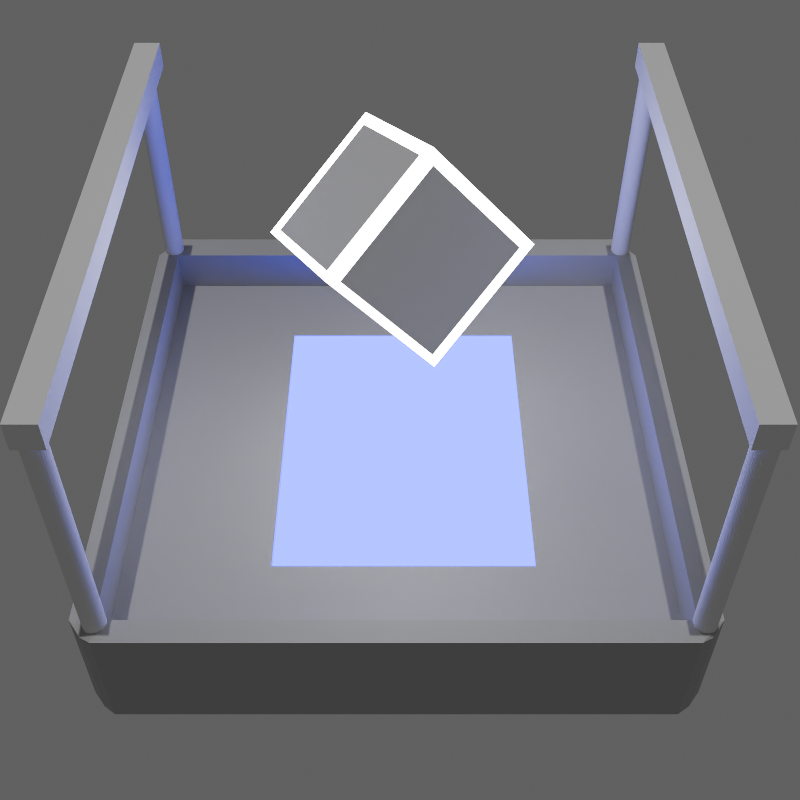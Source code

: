 # Source: templateconstructor.blend  (saved by Blender 4.0.36; exported with 4.5.12 LTS)
import bpy
from mathutils import Matrix  # noqa: F401  (used for matrix-valued properties, if any)

bpy.ops.wm.read_factory_settings(use_empty=True)
scene = bpy.context.scene
scene.name = 'Scene'

# ---- collections
col_collection = bpy.data.collections.new('Collection'); scene.collection.children.link(col_collection)

# ---- materials (node trees are filled in below, after node groups)
mat_material_011 = bpy.data.materials.new('Material.011')
mat_material_014 = bpy.data.materials.new('Material.014')
mat_material_012 = bpy.data.materials.new('Material.012')
mat_material_013 = bpy.data.materials.new('Material.013')

# ---- material node trees
mat_material_011.use_nodes = True; mat_material_011.node_tree.nodes.clear()
_N = mat_material_011.node_tree.nodes; _L = mat_material_011.node_tree.links
n0 = _N.new('ShaderNodeBsdfPrincipled'); n0.name = 'Principled BSDF'; n0.location = (10, 300)
n0.inputs[0].default_value = (0.4225, 0.4225, 0.4225, 1.0)
n0.inputs[3].default_value = 1.45
n1 = _N.new('ShaderNodeOutputMaterial'); n1.name = 'Material Output'; n1.location = (300, 300)
_L.new(n0.outputs[0], n1.inputs[0])
n1.is_active_output = True
mat_material_014.use_nodes = True; mat_material_014.node_tree.nodes.clear()
_N = mat_material_014.node_tree.nodes; _L = mat_material_014.node_tree.links
n0 = _N.new('ShaderNodeOutputMaterial'); n0.name = 'Material Output'; n0.location = (300, 300)
n1 = _N.new('ShaderNodeEmission'); n1.name = 'Emission'; n1.location = (10, 300)
n1.inputs[0].default_value = (0.0, 0.001956, 1.0, 1.0)
n1.inputs[1].default_value = 10.7
_L.new(n1.outputs[0], n0.inputs[0])
n0.is_active_output = True
mat_material_012.use_nodes = True; mat_material_012.node_tree.nodes.clear()
_N = mat_material_012.node_tree.nodes; _L = mat_material_012.node_tree.links
n0 = _N.new('ShaderNodeBsdfPrincipled'); n0.name = 'Principled BSDF'; n0.location = (10, 300)
n0.inputs[3].default_value = 1.45
n1 = _N.new('ShaderNodeOutputMaterial'); n1.name = 'Material Output'; n1.location = (300, 300)
_L.new(n0.outputs[0], n1.inputs[0])
n1.is_active_output = True
mat_material_013.use_nodes = True; mat_material_013.node_tree.nodes.clear()
_N = mat_material_013.node_tree.nodes; _L = mat_material_013.node_tree.links
n0 = _N.new('ShaderNodeOutputMaterial'); n0.name = 'Material Output'; n0.location = (300, 300)
n1 = _N.new('ShaderNodeEmission'); n1.name = 'Emission'; n1.location = (10, 300)
n1.inputs[1].default_value = 18.2
_L.new(n1.outputs[0], n0.inputs[0])
n0.is_active_output = True

# ---- world
world_world = bpy.data.worlds.new('World'); scene.world = world_world
world_world.use_nodes = True; world_world.node_tree.nodes.clear()
_N = world_world.node_tree.nodes; _L = world_world.node_tree.links
n0 = _N.new('ShaderNodeOutputWorld'); n0.name = 'World Output'; n0.location = (300, 300)
n1 = _N.new('ShaderNodeBackground'); n1.name = 'Background'; n1.location = (10, 300)
n1.inputs[0].default_value = (0.05088, 0.05088, 0.05088, 1.0)
n1.inputs[1].default_value = 2.4
_L.new(n1.outputs[0], n0.inputs[0])
n0.is_active_output = True
world_world.color = (0.05088, 0.05088, 0.05088)
world_world.use_sun_shadow = False
world_world.sun_shadow_jitter_overblur = 0.0

# ---- cameras
cam_camera = bpy.data.cameras.new('Camera')
cam_camera.clip_end = 100.0
cam_camera.ortho_scale = 7.314

# ---- lights
light_sun = bpy.data.lights.new('Sun', 'SUN')
light_sun.transmission_factor = 0.0
light_sun.energy = 1.0

# ---- meshes
me_cube = bpy.data.meshes.new('Cube')
me_cube.from_pydata([(-0.957, -0.9757, -0.957), (-0.957, -0.9757, 0.957), (-0.9539, 0.969, -0.9539), (-0.9539, 0.969, 0.9539), (0.957, -0.9757, -0.957), (0.957, -0.9757, 0.957), (0.9539, 0.969, -0.9539), (0.9539, 0.969, 0.9539), (-0.9204, 1.0, -1.0), (-0.9204, 1.0, 1.0), (-0.9204, -1.0, -1.0), (-0.9204, -1.0, 1.0), (0.9181, 1.0, 1.0), (0.9181, -1.0, -1.0), (0.9181, 1.0, -1.0), (0.9181, -1.0, 1.0), (-1.0, -0.9188, -1.0), (-1.0, -0.9188, 1.0), (1.0, -0.9188, -1.0), (1.0, -0.9188, 1.0), (-0.9204, -0.9188, 1.0), (-0.9204, -0.9188, -1.0), (0.9181, -0.9188, 1.0), (0.9181, -0.9188, -1.0), (-1.0, 0.8889, 1.0), (1.0, 0.8889, -1.0), (-1.0, 0.8889, -1.0), (1.0, 0.8889, 1.0), (-0.9204, 0.8889, 1.0), (-0.9204, 0.8889, -1.0), (0.9181, 0.8889, 1.0), (0.9181, 0.8889, -1.0), (-0.9204, 0.8889, 0.2163), (-0.9204, -0.9188, 0.2163), (0.9181, 0.8889, 0.2163), (0.9181, -0.9188, 0.2163), (-0.4218, 1.0, -1.0), (-0.4218, -1.0, 1.0), (-0.4218, 1.0, 1.0), (-0.4218, -1.0, -1.0), (-0.4218, -0.9188, -1.0), (-0.4218, -0.9188, 1.0), (-0.4218, 0.8889, 1.0), (-0.4218, 0.8889, -1.0), (-0.4218, -0.9188, 0.2163), (-0.4218, 0.8889, 0.2163), (0.4668, 1.0, 1.0), (0.4668, -1.0, -1.0), (0.4668, -0.9188, 1.0), (0.4668, 0.8889, 1.0), (0.4668, -0.9188, 0.2163), (0.4668, 0.8889, 0.2163), (0.4668, 1.0, -1.0), (0.4668, -1.0, 1.0), (0.4668, -0.9188, -1.0), (0.4668, 0.8889, -1.0), (-1.0, 0.5675, -1.0), (1.0, 0.5675, 1.0), (-0.9204, 0.5675, 1.0), (-0.9204, 0.5675, -1.0), (0.9181, 0.5675, 1.0), (0.9181, 0.5675, -1.0), (-1.0, 0.5675, 1.0), (1.0, 0.5675, -1.0), (-0.9204, 0.5675, 0.2163), (0.9181, 0.5675, 0.2163), (-0.4218, 0.5675, 0.2163), (-0.4218, 0.5675, -1.0), (0.4668, 0.5675, 0.2163), (0.4668, 0.5675, -1.0), (-1.0, -0.5944, -1.0), (1.0, -0.5944, 1.0), (-0.9204, -0.5944, 1.0), (-0.9204, -0.5944, -1.0), (0.9181, -0.5944, 1.0), (0.9181, -0.5944, -1.0), (-0.9204, -0.5944, 0.2163), (0.9181, -0.5944, 0.2163), (-0.4218, -0.5944, 0.2163), (-0.4218, -0.5944, -1.0), (0.4668, -0.5944, 0.2163), (0.4668, -0.5944, -1.0), (-1.0, -0.5944, 1.0), (1.0, -0.5944, -1.0)], [], [(26, 24, 3, 2), (14, 12, 7, 6), (18, 19, 5, 4), (10, 11, 1, 0), (23, 18, 4, 13), (20, 17, 1, 11), (41, 20, 11, 37), (16, 21, 10, 0), (39, 37, 11, 10), (2, 3, 9, 8), (4, 5, 15, 13), (19, 22, 15, 5), (54, 23, 13, 47), (52, 46, 12, 14), (81, 75, 23, 54), (71, 74, 22, 19), (70, 73, 21, 16), (60, 30, 34, 65), (72, 82, 17, 20), (75, 83, 18, 23), (83, 71, 19, 18), (0, 1, 17, 16), (6, 7, 27, 25), (14, 6, 25, 31), (9, 3, 24, 28), (38, 9, 28, 42), (2, 8, 29, 26), (7, 12, 30, 27), (52, 14, 31, 55), (56, 62, 24, 26), (78, 76, 33, 44), (72, 20, 33, 76), (48, 22, 35, 50), (42, 28, 32, 45), (49, 42, 45, 51), (20, 41, 44, 33), (80, 78, 44, 50), (8, 36, 43, 29), (46, 38, 42, 49), (73, 79, 40, 21), (8, 9, 38, 36), (21, 40, 39, 10), (47, 53, 37, 39), (48, 41, 37, 53), (22, 48, 53, 15), (13, 15, 53, 47), (12, 46, 49, 30), (77, 80, 50, 35), (30, 49, 51, 34), (41, 48, 50, 44), (36, 52, 55, 43), (79, 81, 54, 40), (36, 38, 46, 52), (40, 54, 47, 39), (43, 55, 69, 67), (34, 51, 68, 65), (29, 43, 67, 59), (51, 45, 66, 68), (28, 58, 64, 32), (45, 32, 64, 66), (70, 82, 62, 56), (25, 27, 57, 63), (31, 25, 63, 61), (28, 24, 62, 58), (74, 60, 65, 77), (26, 29, 59, 56), (27, 30, 60, 57), (55, 31, 61, 69), (22, 74, 77, 35), (16, 17, 82, 70), (67, 69, 81, 79), (65, 68, 80, 77), (59, 67, 79, 73), (68, 66, 78, 80), (58, 72, 76, 64), (66, 64, 76, 78), (63, 57, 71, 83), (61, 63, 83, 75), (58, 62, 82, 72), (56, 59, 73, 70), (57, 60, 74, 71), (69, 61, 75, 81)])
me_cube.polygons.foreach_set('material_index', [0, 0, 0, 0, 0, 0, 0, 0, 0, 0, 0, 0, 0, 0, 0, 0, 0, 0, 0, 0, 0, 0, 0, 0, 0, 0, 0, 0, 0, 0, 0, 0, 0, 0, 0, 0, 0, 0, 0, 0, 0, 0, 0, 0, 0, 0, 0, 0, 0, 0, 0, 0, 0, 0, 0, 0, 0, 0, 0, 0, 0, 0, 0, 0, 0, 0, 0, 0, 0, 0, 0, 0, 0, 1, 0, 0, 0, 0, 0, 0, 0, 0])
_uv = me_cube.uv_layers.new(name='UVMap')
_uv.uv.foreach_set('vector', [0.375, 0.2361, 0.625, 0.2361, 0.625, 0.25, 0.375, 0.25, 0.375, 0.4898, 0.625, 0.4898, 0.625, 0.5, 0.375, 0.5, 0.375, 0.7399, 0.625, 0.7399, 0.625, 0.75, 0.375, 0.75, 0.375, 0.99, 0.625, 0.99, 0.625, 1.0, 0.375, 1.0, 0.3648, 0.7399, 0.375, 0.7399, 0.375, 0.75, 0.3648, 0.75, 0.865, 0.7399, 0.875, 0.7399, 0.875, 0.75, 0.865, 0.75, 0.8027, 0.7399, 0.865, 0.7399, 0.865, 0.75, 0.8027, 0.75, 0.125, 0.7399, 0.135, 0.7399, 0.135, 0.75, 0.125, 0.75, 0.375, 0.9277, 0.625, 0.9277, 0.625, 0.99, 0.375, 0.99, 0.375, 0.25, 0.625, 0.25, 0.625, 0.26, 0.375, 0.26, 0.375, 0.75, 0.625, 0.75, 0.625, 0.7602, 0.375, 0.7602, 0.625, 0.7399, 0.6352, 0.7399, 0.6352, 0.75, 0.625, 0.75, 0.3083, 0.7399, 0.3648, 0.7399, 0.3648, 0.75, 0.3083, 0.75, 0.375, 0.4333, 0.625, 0.4333, 0.625, 0.4898, 0.375, 0.4898, 0.3083, 0.6993, 0.3648, 0.6993, 0.3648, 0.7399, 0.3083, 0.7399, 0.625, 0.6993, 0.6352, 0.6993, 0.6352, 0.7399, 0.625, 0.7399, 0.125, 0.6993, 0.135, 0.6993, 0.135, 0.7399, 0.125, 0.7399, 0.6352, 0.5541, 0.6352, 0.5139, 0.6352, 0.5139, 0.6352, 0.5541, 0.865, 0.6993, 0.875, 0.6993, 0.875, 0.7399, 0.865, 0.7399, 0.3648, 0.6993, 0.375, 0.6993, 0.375, 0.7399, 0.3648, 0.7399, 0.375, 0.6993, 0.625, 0.6993, 0.625, 0.7399, 0.375, 0.7399, 0.375, 0.0, 0.625, 0.0, 0.625, 0.01015, 0.375, 0.01015, 0.375, 0.5, 0.625, 0.5, 0.625, 0.5139, 0.375, 0.5139, 0.3648, 0.5, 0.375, 0.5, 0.375, 0.5139, 0.3648, 0.5139, 0.865, 0.5, 0.875, 0.5, 0.875, 0.5139, 0.865, 0.5139, 0.8027, 0.5, 0.865, 0.5, 0.865, 0.5139, 0.8027, 0.5139, 0.125, 0.5, 0.135, 0.5, 0.135, 0.5139, 0.125, 0.5139, 0.625, 0.5, 0.6352, 0.5, 0.6352, 0.5139, 0.625, 0.5139, 0.3083, 0.5, 0.3648, 0.5, 0.3648, 0.5139, 0.3083, 0.5139, 0.375, 0.1959, 0.625, 0.1959, 0.625, 0.2361, 0.375, 0.2361, 0.8027, 0.6993, 0.865, 0.6993, 0.865, 0.7399, 0.8027, 0.7399, 0.865, 0.6993, 0.865, 0.7399, 0.865, 0.7399, 0.865, 0.6993, 0.6917, 0.7399, 0.6352, 0.7399, 0.6352, 0.7399, 0.6917, 0.7399, 0.8027, 0.5139, 0.865, 0.5139, 0.865, 0.5139, 0.8027, 0.5139, 0.6917, 0.5139, 0.8027, 0.5139, 0.8027, 0.5139, 0.6917, 0.5139, 0.865, 0.7399, 0.8027, 0.7399, 0.8027, 0.7399, 0.865, 0.7399, 0.6917, 0.6993, 0.8027, 0.6993, 0.8027, 0.7399, 0.6917, 0.7399, 0.135, 0.5, 0.1973, 0.5, 0.1973, 0.5139, 0.135, 0.5139, 0.6917, 0.5, 0.8027, 0.5, 0.8027, 0.5139, 0.6917, 0.5139, 0.135, 0.6993, 0.1973, 0.6993, 0.1973, 0.7399, 0.135, 0.7399, 0.375, 0.26, 0.625, 0.26, 0.625, 0.3223, 0.375, 0.3223, 0.135, 0.7399, 0.1973, 0.7399, 0.1973, 0.75, 0.135, 0.75, 0.375, 0.8167, 0.625, 0.8167, 0.625, 0.9277, 0.375, 0.9277, 0.6917, 0.7399, 0.8027, 0.7399, 0.8027, 0.75, 0.6917, 0.75, 0.6352, 0.7399, 0.6917, 0.7399, 0.6917, 0.75, 0.6352, 0.75, 0.375, 0.7602, 0.625, 0.7602, 0.625, 0.8167, 0.375, 0.8167, 0.6352, 0.5, 0.6917, 0.5, 0.6917, 0.5139, 0.6352, 0.5139, 0.6352, 0.6993, 0.6917, 0.6993, 0.6917, 0.7399, 0.6352, 0.7399, 0.6352, 0.5139, 0.6917, 0.5139, 0.6917, 0.5139, 0.6352, 0.5139, 0.8027, 0.7399, 0.6917, 0.7399, 0.6917, 0.7399, 0.8027, 0.7399, 0.1973, 0.5, 0.3083, 0.5, 0.3083, 0.5139, 0.1973, 0.5139, 0.1973, 0.6993, 0.3083, 0.6993, 0.3083, 0.7399, 0.1973, 0.7399, 0.375, 0.3223, 0.625, 0.3223, 0.625, 0.4333, 0.375, 0.4333, 0.1973, 0.7399, 0.3083, 0.7399, 0.3083, 0.75, 0.1973, 0.75, 0.1973, 0.5139, 0.3083, 0.5139, 0.3083, 0.5541, 0.1973, 0.5541, 0.6352, 0.5139, 0.6917, 0.5139, 0.6917, 0.5541, 0.6352, 0.5541, 0.135, 0.5139, 0.1973, 0.5139, 0.1973, 0.5541, 0.135, 0.5541, 0.6917, 0.5139, 0.8027, 0.5139, 0.8027, 0.5541, 0.6917, 0.5541, 0.865, 0.5139, 0.865, 0.5541, 0.865, 0.5541, 0.865, 0.5139, 0.8027, 0.5139, 0.865, 0.5139, 0.865, 0.5541, 0.8027, 0.5541, 0.375, 0.05069, 0.625, 0.05069, 0.625, 0.1959, 0.375, 0.1959, 0.375, 0.5139, 0.625, 0.5139, 0.625, 0.5541, 0.375, 0.5541, 0.3648, 0.5139, 0.375, 0.5139, 0.375, 0.5541, 0.3648, 0.5541, 0.865, 0.5139, 0.875, 0.5139, 0.875, 0.5541, 0.865, 0.5541, 0.6352, 0.6993, 0.6352, 0.5541, 0.6352, 0.5541, 0.6352, 0.6993, 0.125, 0.5139, 0.135, 0.5139, 0.135, 0.5541, 0.125, 0.5541, 0.625, 0.5139, 0.6352, 0.5139, 0.6352, 0.5541, 0.625, 0.5541, 0.3083, 0.5139, 0.3648, 0.5139, 0.3648, 0.5541, 0.3083, 0.5541, 0.6352, 0.7399, 0.6352, 0.6993, 0.6352, 0.6993, 0.6352, 0.7399, 0.375, 0.01015, 0.625, 0.01015, 0.625, 0.05069, 0.375, 0.05069, 0.1973, 0.5541, 0.3083, 0.5541, 0.3083, 0.6993, 0.1973, 0.6993, 0.6352, 0.5541, 0.6917, 0.5541, 0.6917, 0.6993, 0.6352, 0.6993, 0.135, 0.5541, 0.1973, 0.5541, 0.1973, 0.6993, 0.135, 0.6993, 0.6917, 0.5541, 0.8027, 0.5541, 0.8027, 0.6993, 0.6917, 0.6993, 0.865, 0.5541, 0.865, 0.6993, 0.865, 0.6993, 0.865, 0.5541, 0.8027, 0.5541, 0.865, 0.5541, 0.865, 0.6993, 0.8027, 0.6993, 0.375, 0.5541, 0.625, 0.5541, 0.625, 0.6993, 0.375, 0.6993, 0.3648, 0.5541, 0.375, 0.5541, 0.375, 0.6993, 0.3648, 0.6993, 0.865, 0.5541, 0.875, 0.5541, 0.875, 0.6993, 0.865, 0.6993, 0.125, 0.5541, 0.135, 0.5541, 0.135, 0.6993, 0.125, 0.6993, 0.625, 0.5541, 0.6352, 0.5541, 0.6352, 0.6993, 0.625, 0.6993, 0.3083, 0.5541, 0.3648, 0.5541, 0.3648, 0.6993, 0.3083, 0.6993])
me_cube.materials.append(mat_material_011)
me_cube.materials.append(mat_material_014)
me_cube.update()
me_cube_002 = bpy.data.meshes.new('Cube.002')
me_cube_002.from_pydata([(-1.0, -1.0, -1.0), (-1.0, -1.0, 1.0), (-1.0, 1.0, -1.0), (-1.0, 1.0, 1.0), (1.0, -1.0, -1.0), (1.0, -1.0, 1.0), (1.0, 1.0, -1.0), (1.0, 1.0, 1.0), (-0.8906, 1.0, -1.0), (-0.8906, 1.0, 1.0), (-0.8906, -1.0, -1.0), (-0.8906, -1.0, 1.0), (0.8438, 1.0, 1.0), (0.8438, -1.0, -1.0), (0.8438, 1.0, -1.0), (0.8438, -1.0, 1.0), (-1.0, -0.8561, -1.0), (-1.0, -0.8561, 1.0), (1.0, -0.8561, -1.0), (1.0, -0.8561, 1.0), (-0.8906, -0.8561, 1.0), (-0.8906, -0.8561, -1.0), (0.8438, -0.8561, 1.0), (0.8438, -0.8561, -1.0), (-1.0, 0.8489, 1.0), (1.0, 0.8489, -1.0), (-1.0, 0.8489, -1.0), (1.0, 0.8489, 1.0), (-0.8906, 0.8489, 1.0), (-0.8906, 0.8489, -1.0), (0.8438, 0.8489, 1.0), (0.8438, 0.8489, -1.0), (-1.0, -1.0, 0.8574), (-1.0, 1.0, 0.8574), (1.0, 1.0, 0.8574), (1.0, -1.0, 0.8574), (-0.8906, -1.0, 0.8574), (-0.8906, 1.0, 0.8574), (0.8438, -1.0, 0.8574), (0.8438, 1.0, 0.8574), (1.0, -0.8561, 0.8574), (-1.0, -0.8561, 0.8574), (1.0, 0.8489, 0.8574), (-1.0, 0.8489, 0.8574), (-1.0, 1.0, -0.8074), (1.0, 1.0, -0.8074), (1.0, -1.0, -0.8074), (-0.8906, -1.0, -0.8074), (-0.8906, 1.0, -0.8074), (0.8438, -1.0, -0.8074), (0.8438, 1.0, -0.8074), (1.0, -0.8561, -0.8074), (-1.0, -0.8561, -0.8074), (1.0, 0.8489, -0.8074), (-1.0, 0.8489, -0.8074), (-1.0, -1.0, -0.8074)], [], [(43, 24, 3, 33), (39, 12, 7, 34), (40, 19, 5, 35), (36, 11, 1, 32), (23, 18, 4, 13), (20, 17, 1, 11), (22, 20, 11, 15), (16, 21, 10, 0), (38, 15, 11, 36), (33, 3, 9, 37), (35, 5, 15, 38), (19, 22, 15, 5), (21, 23, 13, 10), (37, 9, 12, 39), (29, 31, 23, 21), (27, 30, 22, 19), (26, 29, 21, 16), (30, 28, 20, 22), (28, 24, 17, 20), (31, 25, 18, 23), (42, 27, 19, 40), (32, 1, 17, 41), (34, 7, 27, 42), (14, 6, 25, 31), (9, 3, 24, 28), (12, 9, 28, 30), (2, 8, 29, 26), (7, 12, 30, 27), (8, 14, 31, 29), (41, 17, 24, 43), (52, 41, 43, 54), (45, 34, 42, 53), (55, 32, 41, 52), (53, 42, 40, 51), (48, 37, 39, 50), (46, 35, 38, 49), (44, 33, 37, 48), (49, 38, 36, 47), (47, 36, 32, 55), (51, 40, 35, 46), (50, 39, 34, 45), (54, 43, 33, 44), (26, 54, 44, 2), (14, 50, 45, 6), (18, 51, 46, 4), (10, 47, 55, 0), (13, 49, 47, 10), (2, 44, 48, 8), (4, 46, 49, 13), (8, 48, 50, 14), (25, 53, 51, 18), (0, 55, 52, 16), (6, 45, 53, 25), (16, 52, 54, 26)])
me_cube_002.polygons.foreach_set('material_index', [1, 1, 1, 1, 0, 1, 1, 0, 1, 1, 1, 1, 0, 1, 0, 1, 0, 0, 1, 0, 1, 1, 1, 0, 1, 1, 0, 1, 0, 1, 0, 1, 1, 0, 0, 1, 1, 0, 1, 1, 1, 1, 1, 1, 1, 1, 1, 1, 1, 1, 1, 1, 1, 1])
_uv = me_cube_002.uv_layers.new(name='UVMap')
_uv.uv.foreach_set('vector', [0.6072, 0.2311, 0.625, 0.2311, 0.625, 0.25, 0.6072, 0.25, 0.6072, 0.4805, 0.625, 0.4805, 0.625, 0.5, 0.6072, 0.5, 0.6072, 0.732, 0.625, 0.732, 0.625, 0.75, 0.6072, 0.75, 0.6072, 0.9863, 0.625, 0.9863, 0.625, 1.0, 0.6072, 1.0, 0.3555, 0.732, 0.375, 0.732, 0.375, 0.75, 0.3555, 0.75, 0.8613, 0.732, 0.875, 0.732, 0.875, 0.75, 0.8613, 0.75, 0.6445, 0.732, 0.8613, 0.732, 0.8613, 0.75, 0.6445, 0.75, 0.125, 0.732, 0.1387, 0.732, 0.1387, 0.75, 0.125, 0.75, 0.6072, 0.7695, 0.625, 0.7695, 0.625, 0.9863, 0.6072, 0.9863, 0.6072, 0.25, 0.625, 0.25, 0.625, 0.2637, 0.6072, 0.2637, 0.6072, 0.75, 0.625, 0.75, 0.625, 0.7695, 0.6072, 0.7695, 0.625, 0.732, 0.6445, 0.732, 0.6445, 0.75, 0.625, 0.75, 0.1387, 0.732, 0.3555, 0.732, 0.3555, 0.75, 0.1387, 0.75, 0.6072, 0.2637, 0.625, 0.2637, 0.625, 0.4805, 0.6072, 0.4805, 0.1387, 0.5189, 0.3555, 0.5189, 0.3555, 0.732, 0.1387, 0.732, 0.625, 0.5189, 0.6445, 0.5189, 0.6445, 0.732, 0.625, 0.732, 0.125, 0.5189, 0.1387, 0.5189, 0.1387, 0.732, 0.125, 0.732, 0.6445, 0.5189, 0.8613, 0.5189, 0.8613, 0.732, 0.6445, 0.732, 0.8613, 0.5189, 0.875, 0.5189, 0.875, 0.732, 0.8613, 0.732, 0.3555, 0.5189, 0.375, 0.5189, 0.375, 0.732, 0.3555, 0.732, 0.6072, 0.5189, 0.625, 0.5189, 0.625, 0.732, 0.6072, 0.732, 0.6072, 0.0, 0.625, 0.0, 0.625, 0.01799, 0.6072, 0.01799, 0.6072, 0.5, 0.625, 0.5, 0.625, 0.5189, 0.6072, 0.5189, 0.3555, 0.5, 0.375, 0.5, 0.375, 0.5189, 0.3555, 0.5189, 0.8613, 0.5, 0.875, 0.5, 0.875, 0.5189, 0.8613, 0.5189, 0.6445, 0.5, 0.8613, 0.5, 0.8613, 0.5189, 0.6445, 0.5189, 0.125, 0.5, 0.1387, 0.5, 0.1387, 0.5189, 0.125, 0.5189, 0.625, 0.5, 0.6445, 0.5, 0.6445, 0.5189, 0.625, 0.5189, 0.1387, 0.5, 0.3555, 0.5, 0.3555, 0.5189, 0.1387, 0.5189, 0.6072, 0.01799, 0.625, 0.01799, 0.625, 0.2311, 0.6072, 0.2311, 0.3991, 0.01799, 0.6072, 0.01799, 0.6072, 0.2311, 0.3991, 0.2311, 0.3991, 0.5, 0.6072, 0.5, 0.6072, 0.5189, 0.3991, 0.5189, 0.3991, 0.0, 0.6072, 0.0, 0.6072, 0.01799, 0.3991, 0.01799, 0.3991, 0.5189, 0.6072, 0.5189, 0.6072, 0.732, 0.3991, 0.732, 0.3991, 0.2637, 0.6072, 0.2637, 0.6072, 0.4805, 0.3991, 0.4805, 0.3991, 0.75, 0.6072, 0.75, 0.6072, 0.7695, 0.3991, 0.7695, 0.3991, 0.25, 0.6072, 0.25, 0.6072, 0.2637, 0.3991, 0.2637, 0.3991, 0.7695, 0.6072, 0.7695, 0.6072, 0.9863, 0.3991, 0.9863, 0.3991, 0.9863, 0.6072, 0.9863, 0.6072, 1.0, 0.3991, 1.0, 0.3991, 0.732, 0.6072, 0.732, 0.6072, 0.75, 0.3991, 0.75, 0.3991, 0.4805, 0.6072, 0.4805, 0.6072, 0.5, 0.3991, 0.5, 0.3991, 0.2311, 0.6072, 0.2311, 0.6072, 0.25, 0.3991, 0.25, 0.375, 0.2311, 0.3991, 0.2311, 0.3991, 0.25, 0.375, 0.25, 0.375, 0.4805, 0.3991, 0.4805, 0.3991, 0.5, 0.375, 0.5, 0.375, 0.732, 0.3991, 0.732, 0.3991, 0.75, 0.375, 0.75, 0.375, 0.9863, 0.3991, 0.9863, 0.3991, 1.0, 0.375, 1.0, 0.375, 0.7695, 0.3991, 0.7695, 0.3991, 0.9863, 0.375, 0.9863, 0.375, 0.25, 0.3991, 0.25, 0.3991, 0.2637, 0.375, 0.2637, 0.375, 0.75, 0.3991, 0.75, 0.3991, 0.7695, 0.375, 0.7695, 0.375, 0.2637, 0.3991, 0.2637, 0.3991, 0.4805, 0.375, 0.4805, 0.375, 0.5189, 0.3991, 0.5189, 0.3991, 0.732, 0.375, 0.732, 0.375, 0.0, 0.3991, 0.0, 0.3991, 0.01799, 0.375, 0.01799, 0.375, 0.5, 0.3991, 0.5, 0.3991, 0.5189, 0.375, 0.5189, 0.375, 0.01799, 0.3991, 0.01799, 0.3991, 0.2311, 0.375, 0.2311])
me_cube_002.materials.append(mat_material_012)
me_cube_002.materials.append(mat_material_013)
me_cube_002.update()
me_cylinder_002 = bpy.data.meshes.new('Cylinder.002')
me_cylinder_002.from_pydata([(0.0, 1.0, -1.0), (0.0, 1.0, 21.76), (0.1951, 0.9808, -1.0), (0.1951, 0.9808, 21.76), (0.3827, 0.9239, -1.0), (0.3827, 0.9239, 21.76), (0.5556, 0.8315, -1.0), (0.5556, 0.8315, 21.76), (0.7071, 0.7071, -1.0), (0.7071, 0.7071, 21.76), (0.8315, 0.5556, -1.0), (0.8315, 0.5556, 21.76), (0.9239, 0.3827, -1.0), (0.9239, 0.3827, 21.76), (0.9808, 0.1951, -1.0), (0.9808, 0.1951, 21.76), (1.0, 0.0, -1.0), (1.0, 0.0, 21.76), (0.9808, -0.1951, -1.0), (0.9808, -0.1951, 21.76), (0.9239, -0.3827, -1.0), (0.9239, -0.3827, 21.76), (0.8315, -0.5556, -1.0), (0.8315, -0.5556, 21.76), (0.7071, -0.7071, -1.0), (0.7071, -0.7071, 21.76), (0.5556, -0.8315, -1.0), (0.5556, -0.8315, 21.76), (0.3827, -0.9239, -1.0), (0.3827, -0.9239, 21.76), (0.1951, -0.9808, -1.0), (0.1951, -0.9808, 21.76), (0.0, -1.0, -1.0), (0.0, -1.0, 21.76), (-0.1951, -0.9808, -1.0), (-0.1951, -0.9808, 21.76), (-0.3827, -0.9239, -1.0), (-0.3827, -0.9239, 21.76), (-0.5556, -0.8315, -1.0), (-0.5556, -0.8315, 21.76), (-0.7071, -0.7071, -1.0), (-0.7071, -0.7071, 21.76), (-0.8315, -0.5556, -1.0), (-0.8315, -0.5556, 21.76), (-0.9239, -0.3827, -1.0), (-0.9239, -0.3827, 21.76), (-0.9808, -0.1951, -1.0), (-0.9808, -0.1951, 21.76), (-1.0, 0.0, -1.0), (-1.0, 0.0, 21.76), (-0.9808, 0.1951, -1.0), (-0.9808, 0.1951, 21.76), (-0.9239, 0.3827, -1.0), (-0.9239, 0.3827, 21.76), (-0.8315, 0.5556, -1.0), (-0.8315, 0.5556, 21.76), (-0.7071, 0.7071, -1.0), (-0.7071, 0.7071, 21.76), (-0.5556, 0.8315, -1.0), (-0.5556, 0.8315, 21.76), (-0.3827, 0.9239, -1.0), (-0.3827, 0.9239, 21.76), (-0.1951, 0.9808, -1.0), (-0.1951, 0.9808, 21.76)], [], [(0, 1, 3, 2), (2, 3, 5, 4), (4, 5, 7, 6), (6, 7, 9, 8), (8, 9, 11, 10), (10, 11, 13, 12), (12, 13, 15, 14), (14, 15, 17, 16), (16, 17, 19, 18), (18, 19, 21, 20), (20, 21, 23, 22), (22, 23, 25, 24), (24, 25, 27, 26), (26, 27, 29, 28), (28, 29, 31, 30), (30, 31, 33, 32), (32, 33, 35, 34), (34, 35, 37, 36), (36, 37, 39, 38), (38, 39, 41, 40), (40, 41, 43, 42), (42, 43, 45, 44), (44, 45, 47, 46), (46, 47, 49, 48), (48, 49, 51, 50), (50, 51, 53, 52), (52, 53, 55, 54), (54, 55, 57, 56), (56, 57, 59, 58), (58, 59, 61, 60), (3, 1, 63, 61, 59, 57, 55, 53, 51, 49, 47, 45, 43, 41, 39, 37, 35, 33, 31, 29, 27, 25, 23, 21, 19, 17, 15, 13, 11, 9, 7, 5), (60, 61, 63, 62), (62, 63, 1, 0), (0, 2, 4, 6, 8, 10, 12, 14, 16, 18, 20, 22, 24, 26, 28, 30, 32, 34, 36, 38, 40, 42, 44, 46, 48, 50, 52, 54, 56, 58, 60, 62)])
_uv = me_cylinder_002.uv_layers.new(name='UVMap')
_uv.uv.foreach_set('vector', [1.0, 0.5, 1.0, 1.0, 0.9688, 1.0, 0.9688, 0.5, 0.9688, 0.5, 0.9688, 1.0, 0.9375, 1.0, 0.9375, 0.5, 0.9375, 0.5, 0.9375, 1.0, 0.9062, 1.0, 0.9062, 0.5, 0.9062, 0.5, 0.9062, 1.0, 0.875, 1.0, 0.875, 0.5, 0.875, 0.5, 0.875, 1.0, 0.8438, 1.0, 0.8438, 0.5, 0.8438, 0.5, 0.8438, 1.0, 0.8125, 1.0, 0.8125, 0.5, 0.8125, 0.5, 0.8125, 1.0, 0.7812, 1.0, 0.7812, 0.5, 0.7812, 0.5, 0.7812, 1.0, 0.75, 1.0, 0.75, 0.5, 0.75, 0.5, 0.75, 1.0, 0.7188, 1.0, 0.7188, 0.5, 0.7188, 0.5, 0.7188, 1.0, 0.6875, 1.0, 0.6875, 0.5, 0.6875, 0.5, 0.6875, 1.0, 0.6562, 1.0, 0.6562, 0.5, 0.6562, 0.5, 0.6562, 1.0, 0.625, 1.0, 0.625, 0.5, 0.625, 0.5, 0.625, 1.0, 0.5938, 1.0, 0.5938, 0.5, 0.5938, 0.5, 0.5938, 1.0, 0.5625, 1.0, 0.5625, 0.5, 0.5625, 0.5, 0.5625, 1.0, 0.5312, 1.0, 0.5312, 0.5, 0.5312, 0.5, 0.5312, 1.0, 0.5, 1.0, 0.5, 0.5, 0.5, 0.5, 0.5, 1.0, 0.4688, 1.0, 0.4688, 0.5, 0.4688, 0.5, 0.4688, 1.0, 0.4375, 1.0, 0.4375, 0.5, 0.4375, 0.5, 0.4375, 1.0, 0.4062, 1.0, 0.4062, 0.5, 0.4062, 0.5, 0.4062, 1.0, 0.375, 1.0, 0.375, 0.5, 0.375, 0.5, 0.375, 1.0, 0.3438, 1.0, 0.3438, 0.5, 0.3438, 0.5, 0.3438, 1.0, 0.3125, 1.0, 0.3125, 0.5, 0.3125, 0.5, 0.3125, 1.0, 0.2812, 1.0, 0.2812, 0.5, 0.2812, 0.5, 0.2812, 1.0, 0.25, 1.0, 0.25, 0.5, 0.25, 0.5, 0.25, 1.0, 0.2188, 1.0, 0.2188, 0.5, 0.2188, 0.5, 0.2188, 1.0, 0.1875, 1.0, 0.1875, 0.5, 0.1875, 0.5, 0.1875, 1.0, 0.1562, 1.0, 0.1562, 0.5, 0.1562, 0.5, 0.1562, 1.0, 0.125, 1.0, 0.125, 0.5, 0.125, 0.5, 0.125, 1.0, 0.09375, 1.0, 0.09375, 0.5, 0.09375, 0.5, 0.09375, 1.0, 0.0625, 1.0, 0.0625, 0.5, 0.2968, 0.4854, 0.25, 0.49, 0.2032, 0.4854, 0.1582, 0.4717, 0.1167, 0.4496, 0.08029, 0.4197, 0.05045, 0.3833, 0.02827, 0.3418, 0.01461, 0.2968, 0.01, 0.25, 0.01461, 0.2032, 0.02827, 0.1582, 0.05045, 0.1167, 0.08029, 0.08029, 0.1167, 0.05045, 0.1582, 0.02827, 0.2032, 0.01461, 0.25, 0.01, 0.2968, 0.01461, 0.3418, 0.02827, 0.3833, 0.05045, 0.4197, 0.08029, 0.4496, 0.1167, 0.4717, 0.1582, 0.4854, 0.2032, 0.49, 0.25, 0.4854, 0.2968, 0.4717, 0.3418, 0.4496, 0.3833, 0.4197, 0.4197, 0.3833, 0.4496, 0.3418, 0.4717, 0.0625, 0.5, 0.0625, 1.0, 0.03125, 1.0, 0.03125, 0.5, 0.03125, 0.5, 0.03125, 1.0, 0.0, 1.0, 0.0, 0.5, 0.75, 0.49, 0.7968, 0.4854, 0.8418, 0.4717, 0.8833, 0.4496, 0.9197, 0.4197, 0.9496, 0.3833, 0.9717, 0.3418, 0.9854, 0.2968, 0.99, 0.25, 0.9854, 0.2032, 0.9717, 0.1582, 0.9496, 0.1167, 0.9197, 0.08029, 0.8833, 0.05045, 0.8418, 0.02827, 0.7968, 0.01461, 0.75, 0.01, 0.7032, 0.01461, 0.6582, 0.02827, 0.6167, 0.05045, 0.5803, 0.08029, 0.5504, 0.1167, 0.5283, 0.1582, 0.5146, 0.2032, 0.51, 0.25, 0.5146, 0.2968, 0.5283, 0.3418, 0.5504, 0.3833, 0.5803, 0.4197, 0.6167, 0.4496, 0.6582, 0.4717, 0.7032, 0.4854])
me_cylinder_002.update()
me_cylinder_003 = bpy.data.meshes.new('Cylinder.003')
me_cylinder_003.from_pydata([(0.0, 1.0, -1.0), (0.0, 1.0, 21.76), (0.1951, 0.9808, -1.0), (0.1951, 0.9808, 21.76), (0.3827, 0.9239, -1.0), (0.3827, 0.9239, 21.76), (0.5556, 0.8315, -1.0), (0.5556, 0.8315, 21.76), (0.7071, 0.7071, -1.0), (0.7071, 0.7071, 21.76), (0.8315, 0.5556, -1.0), (0.8315, 0.5556, 21.76), (0.9239, 0.3827, -1.0), (0.9239, 0.3827, 21.76), (0.9808, 0.1951, -1.0), (0.9808, 0.1951, 21.76), (1.0, 0.0, -1.0), (1.0, 0.0, 21.76), (0.9808, -0.1951, -1.0), (0.9808, -0.1951, 21.76), (0.9239, -0.3827, -1.0), (0.9239, -0.3827, 21.76), (0.8315, -0.5556, -1.0), (0.8315, -0.5556, 21.76), (0.7071, -0.7071, -1.0), (0.7071, -0.7071, 21.76), (0.5556, -0.8315, -1.0), (0.5556, -0.8315, 21.76), (0.3827, -0.9239, -1.0), (0.3827, -0.9239, 21.76), (0.1951, -0.9808, -1.0), (0.1951, -0.9808, 21.76), (0.0, -1.0, -1.0), (0.0, -1.0, 21.76), (-0.1951, -0.9808, -1.0), (-0.1951, -0.9808, 21.76), (-0.3827, -0.9239, -1.0), (-0.3827, -0.9239, 21.76), (-0.5556, -0.8315, -1.0), (-0.5556, -0.8315, 21.76), (-0.7071, -0.7071, -1.0), (-0.7071, -0.7071, 21.76), (-0.8315, -0.5556, -1.0), (-0.8315, -0.5556, 21.76), (-0.9239, -0.3827, -1.0), (-0.9239, -0.3827, 21.76), (-0.9808, -0.1951, -1.0), (-0.9808, -0.1951, 21.76), (-1.0, 0.0, -1.0), (-1.0, 0.0, 21.76), (-0.9808, 0.1951, -1.0), (-0.9808, 0.1951, 21.76), (-0.9239, 0.3827, -1.0), (-0.9239, 0.3827, 21.76), (-0.8315, 0.5556, -1.0), (-0.8315, 0.5556, 21.76), (-0.7071, 0.7071, -1.0), (-0.7071, 0.7071, 21.76), (-0.5556, 0.8315, -1.0), (-0.5556, 0.8315, 21.76), (-0.3827, 0.9239, -1.0), (-0.3827, 0.9239, 21.76), (-0.1951, 0.9808, -1.0), (-0.1951, 0.9808, 21.76)], [], [(0, 1, 3, 2), (2, 3, 5, 4), (4, 5, 7, 6), (6, 7, 9, 8), (8, 9, 11, 10), (10, 11, 13, 12), (12, 13, 15, 14), (14, 15, 17, 16), (16, 17, 19, 18), (18, 19, 21, 20), (20, 21, 23, 22), (22, 23, 25, 24), (24, 25, 27, 26), (26, 27, 29, 28), (28, 29, 31, 30), (30, 31, 33, 32), (32, 33, 35, 34), (34, 35, 37, 36), (36, 37, 39, 38), (38, 39, 41, 40), (40, 41, 43, 42), (42, 43, 45, 44), (44, 45, 47, 46), (46, 47, 49, 48), (48, 49, 51, 50), (50, 51, 53, 52), (52, 53, 55, 54), (54, 55, 57, 56), (56, 57, 59, 58), (58, 59, 61, 60), (3, 1, 63, 61, 59, 57, 55, 53, 51, 49, 47, 45, 43, 41, 39, 37, 35, 33, 31, 29, 27, 25, 23, 21, 19, 17, 15, 13, 11, 9, 7, 5), (60, 61, 63, 62), (62, 63, 1, 0), (0, 2, 4, 6, 8, 10, 12, 14, 16, 18, 20, 22, 24, 26, 28, 30, 32, 34, 36, 38, 40, 42, 44, 46, 48, 50, 52, 54, 56, 58, 60, 62)])
_uv = me_cylinder_003.uv_layers.new(name='UVMap')
_uv.uv.foreach_set('vector', [1.0, 0.5, 1.0, 1.0, 0.9688, 1.0, 0.9688, 0.5, 0.9688, 0.5, 0.9688, 1.0, 0.9375, 1.0, 0.9375, 0.5, 0.9375, 0.5, 0.9375, 1.0, 0.9062, 1.0, 0.9062, 0.5, 0.9062, 0.5, 0.9062, 1.0, 0.875, 1.0, 0.875, 0.5, 0.875, 0.5, 0.875, 1.0, 0.8438, 1.0, 0.8438, 0.5, 0.8438, 0.5, 0.8438, 1.0, 0.8125, 1.0, 0.8125, 0.5, 0.8125, 0.5, 0.8125, 1.0, 0.7812, 1.0, 0.7812, 0.5, 0.7812, 0.5, 0.7812, 1.0, 0.75, 1.0, 0.75, 0.5, 0.75, 0.5, 0.75, 1.0, 0.7188, 1.0, 0.7188, 0.5, 0.7188, 0.5, 0.7188, 1.0, 0.6875, 1.0, 0.6875, 0.5, 0.6875, 0.5, 0.6875, 1.0, 0.6562, 1.0, 0.6562, 0.5, 0.6562, 0.5, 0.6562, 1.0, 0.625, 1.0, 0.625, 0.5, 0.625, 0.5, 0.625, 1.0, 0.5938, 1.0, 0.5938, 0.5, 0.5938, 0.5, 0.5938, 1.0, 0.5625, 1.0, 0.5625, 0.5, 0.5625, 0.5, 0.5625, 1.0, 0.5312, 1.0, 0.5312, 0.5, 0.5312, 0.5, 0.5312, 1.0, 0.5, 1.0, 0.5, 0.5, 0.5, 0.5, 0.5, 1.0, 0.4688, 1.0, 0.4688, 0.5, 0.4688, 0.5, 0.4688, 1.0, 0.4375, 1.0, 0.4375, 0.5, 0.4375, 0.5, 0.4375, 1.0, 0.4062, 1.0, 0.4062, 0.5, 0.4062, 0.5, 0.4062, 1.0, 0.375, 1.0, 0.375, 0.5, 0.375, 0.5, 0.375, 1.0, 0.3438, 1.0, 0.3438, 0.5, 0.3438, 0.5, 0.3438, 1.0, 0.3125, 1.0, 0.3125, 0.5, 0.3125, 0.5, 0.3125, 1.0, 0.2812, 1.0, 0.2812, 0.5, 0.2812, 0.5, 0.2812, 1.0, 0.25, 1.0, 0.25, 0.5, 0.25, 0.5, 0.25, 1.0, 0.2188, 1.0, 0.2188, 0.5, 0.2188, 0.5, 0.2188, 1.0, 0.1875, 1.0, 0.1875, 0.5, 0.1875, 0.5, 0.1875, 1.0, 0.1562, 1.0, 0.1562, 0.5, 0.1562, 0.5, 0.1562, 1.0, 0.125, 1.0, 0.125, 0.5, 0.125, 0.5, 0.125, 1.0, 0.09375, 1.0, 0.09375, 0.5, 0.09375, 0.5, 0.09375, 1.0, 0.0625, 1.0, 0.0625, 0.5, 0.2968, 0.4854, 0.25, 0.49, 0.2032, 0.4854, 0.1582, 0.4717, 0.1167, 0.4496, 0.08029, 0.4197, 0.05045, 0.3833, 0.02827, 0.3418, 0.01461, 0.2968, 0.01, 0.25, 0.01461, 0.2032, 0.02827, 0.1582, 0.05045, 0.1167, 0.08029, 0.08029, 0.1167, 0.05045, 0.1582, 0.02827, 0.2032, 0.01461, 0.25, 0.01, 0.2968, 0.01461, 0.3418, 0.02827, 0.3833, 0.05045, 0.4197, 0.08029, 0.4496, 0.1167, 0.4717, 0.1582, 0.4854, 0.2032, 0.49, 0.25, 0.4854, 0.2968, 0.4717, 0.3418, 0.4496, 0.3833, 0.4197, 0.4197, 0.3833, 0.4496, 0.3418, 0.4717, 0.0625, 0.5, 0.0625, 1.0, 0.03125, 1.0, 0.03125, 0.5, 0.03125, 0.5, 0.03125, 1.0, 0.0, 1.0, 0.0, 0.5, 0.75, 0.49, 0.7968, 0.4854, 0.8418, 0.4717, 0.8833, 0.4496, 0.9197, 0.4197, 0.9496, 0.3833, 0.9717, 0.3418, 0.9854, 0.2968, 0.99, 0.25, 0.9854, 0.2032, 0.9717, 0.1582, 0.9496, 0.1167, 0.9197, 0.08029, 0.8833, 0.05045, 0.8418, 0.02827, 0.7968, 0.01461, 0.75, 0.01, 0.7032, 0.01461, 0.6582, 0.02827, 0.6167, 0.05045, 0.5803, 0.08029, 0.5504, 0.1167, 0.5283, 0.1582, 0.5146, 0.2032, 0.51, 0.25, 0.5146, 0.2968, 0.5283, 0.3418, 0.5504, 0.3833, 0.5803, 0.4197, 0.6167, 0.4496, 0.6582, 0.4717, 0.7032, 0.4854])
me_cylinder_003.update()
me_cylinder_004 = bpy.data.meshes.new('Cylinder.004')
me_cylinder_004.from_pydata([(0.0, 1.0, -1.0), (0.0, 1.0, 21.76), (0.1951, 0.9808, -1.0), (0.1951, 0.9808, 21.76), (0.3827, 0.9239, -1.0), (0.3827, 0.9239, 21.76), (0.5556, 0.8315, -1.0), (0.5556, 0.8315, 21.76), (0.7071, 0.7071, -1.0), (0.7071, 0.7071, 21.76), (0.8315, 0.5556, -1.0), (0.8315, 0.5556, 21.76), (0.9239, 0.3827, -1.0), (0.9239, 0.3827, 21.76), (0.9808, 0.1951, -1.0), (0.9808, 0.1951, 21.76), (1.0, 0.0, -1.0), (1.0, 0.0, 21.76), (0.9808, -0.1951, -1.0), (0.9808, -0.1951, 21.76), (0.9239, -0.3827, -1.0), (0.9239, -0.3827, 21.76), (0.8315, -0.5556, -1.0), (0.8315, -0.5556, 21.76), (0.7071, -0.7071, -1.0), (0.7071, -0.7071, 21.76), (0.5556, -0.8315, -1.0), (0.5556, -0.8315, 21.76), (0.3827, -0.9239, -1.0), (0.3827, -0.9239, 21.76), (0.1951, -0.9808, -1.0), (0.1951, -0.9808, 21.76), (0.0, -1.0, -1.0), (0.0, -1.0, 21.76), (-0.1951, -0.9808, -1.0), (-0.1951, -0.9808, 21.76), (-0.3827, -0.9239, -1.0), (-0.3827, -0.9239, 21.76), (-0.5556, -0.8315, -1.0), (-0.5556, -0.8315, 21.76), (-0.7071, -0.7071, -1.0), (-0.7071, -0.7071, 21.76), (-0.8315, -0.5556, -1.0), (-0.8315, -0.5556, 21.76), (-0.9239, -0.3827, -1.0), (-0.9239, -0.3827, 21.76), (-0.9808, -0.1951, -1.0), (-0.9808, -0.1951, 21.76), (-1.0, 0.0, -1.0), (-1.0, 0.0, 21.76), (-0.9808, 0.1951, -1.0), (-0.9808, 0.1951, 21.76), (-0.9239, 0.3827, -1.0), (-0.9239, 0.3827, 21.76), (-0.8315, 0.5556, -1.0), (-0.8315, 0.5556, 21.76), (-0.7071, 0.7071, -1.0), (-0.7071, 0.7071, 21.76), (-0.5556, 0.8315, -1.0), (-0.5556, 0.8315, 21.76), (-0.3827, 0.9239, -1.0), (-0.3827, 0.9239, 21.76), (-0.1951, 0.9808, -1.0), (-0.1951, 0.9808, 21.76)], [], [(0, 1, 3, 2), (2, 3, 5, 4), (4, 5, 7, 6), (6, 7, 9, 8), (8, 9, 11, 10), (10, 11, 13, 12), (12, 13, 15, 14), (14, 15, 17, 16), (16, 17, 19, 18), (18, 19, 21, 20), (20, 21, 23, 22), (22, 23, 25, 24), (24, 25, 27, 26), (26, 27, 29, 28), (28, 29, 31, 30), (30, 31, 33, 32), (32, 33, 35, 34), (34, 35, 37, 36), (36, 37, 39, 38), (38, 39, 41, 40), (40, 41, 43, 42), (42, 43, 45, 44), (44, 45, 47, 46), (46, 47, 49, 48), (48, 49, 51, 50), (50, 51, 53, 52), (52, 53, 55, 54), (54, 55, 57, 56), (56, 57, 59, 58), (58, 59, 61, 60), (3, 1, 63, 61, 59, 57, 55, 53, 51, 49, 47, 45, 43, 41, 39, 37, 35, 33, 31, 29, 27, 25, 23, 21, 19, 17, 15, 13, 11, 9, 7, 5), (60, 61, 63, 62), (62, 63, 1, 0), (0, 2, 4, 6, 8, 10, 12, 14, 16, 18, 20, 22, 24, 26, 28, 30, 32, 34, 36, 38, 40, 42, 44, 46, 48, 50, 52, 54, 56, 58, 60, 62)])
_uv = me_cylinder_004.uv_layers.new(name='UVMap')
_uv.uv.foreach_set('vector', [1.0, 0.5, 1.0, 1.0, 0.9688, 1.0, 0.9688, 0.5, 0.9688, 0.5, 0.9688, 1.0, 0.9375, 1.0, 0.9375, 0.5, 0.9375, 0.5, 0.9375, 1.0, 0.9062, 1.0, 0.9062, 0.5, 0.9062, 0.5, 0.9062, 1.0, 0.875, 1.0, 0.875, 0.5, 0.875, 0.5, 0.875, 1.0, 0.8438, 1.0, 0.8438, 0.5, 0.8438, 0.5, 0.8438, 1.0, 0.8125, 1.0, 0.8125, 0.5, 0.8125, 0.5, 0.8125, 1.0, 0.7812, 1.0, 0.7812, 0.5, 0.7812, 0.5, 0.7812, 1.0, 0.75, 1.0, 0.75, 0.5, 0.75, 0.5, 0.75, 1.0, 0.7188, 1.0, 0.7188, 0.5, 0.7188, 0.5, 0.7188, 1.0, 0.6875, 1.0, 0.6875, 0.5, 0.6875, 0.5, 0.6875, 1.0, 0.6562, 1.0, 0.6562, 0.5, 0.6562, 0.5, 0.6562, 1.0, 0.625, 1.0, 0.625, 0.5, 0.625, 0.5, 0.625, 1.0, 0.5938, 1.0, 0.5938, 0.5, 0.5938, 0.5, 0.5938, 1.0, 0.5625, 1.0, 0.5625, 0.5, 0.5625, 0.5, 0.5625, 1.0, 0.5312, 1.0, 0.5312, 0.5, 0.5312, 0.5, 0.5312, 1.0, 0.5, 1.0, 0.5, 0.5, 0.5, 0.5, 0.5, 1.0, 0.4688, 1.0, 0.4688, 0.5, 0.4688, 0.5, 0.4688, 1.0, 0.4375, 1.0, 0.4375, 0.5, 0.4375, 0.5, 0.4375, 1.0, 0.4062, 1.0, 0.4062, 0.5, 0.4062, 0.5, 0.4062, 1.0, 0.375, 1.0, 0.375, 0.5, 0.375, 0.5, 0.375, 1.0, 0.3438, 1.0, 0.3438, 0.5, 0.3438, 0.5, 0.3438, 1.0, 0.3125, 1.0, 0.3125, 0.5, 0.3125, 0.5, 0.3125, 1.0, 0.2812, 1.0, 0.2812, 0.5, 0.2812, 0.5, 0.2812, 1.0, 0.25, 1.0, 0.25, 0.5, 0.25, 0.5, 0.25, 1.0, 0.2188, 1.0, 0.2188, 0.5, 0.2188, 0.5, 0.2188, 1.0, 0.1875, 1.0, 0.1875, 0.5, 0.1875, 0.5, 0.1875, 1.0, 0.1562, 1.0, 0.1562, 0.5, 0.1562, 0.5, 0.1562, 1.0, 0.125, 1.0, 0.125, 0.5, 0.125, 0.5, 0.125, 1.0, 0.09375, 1.0, 0.09375, 0.5, 0.09375, 0.5, 0.09375, 1.0, 0.0625, 1.0, 0.0625, 0.5, 0.2968, 0.4854, 0.25, 0.49, 0.2032, 0.4854, 0.1582, 0.4717, 0.1167, 0.4496, 0.08029, 0.4197, 0.05045, 0.3833, 0.02827, 0.3418, 0.01461, 0.2968, 0.01, 0.25, 0.01461, 0.2032, 0.02827, 0.1582, 0.05045, 0.1167, 0.08029, 0.08029, 0.1167, 0.05045, 0.1582, 0.02827, 0.2032, 0.01461, 0.25, 0.01, 0.2968, 0.01461, 0.3418, 0.02827, 0.3833, 0.05045, 0.4197, 0.08029, 0.4496, 0.1167, 0.4717, 0.1582, 0.4854, 0.2032, 0.49, 0.25, 0.4854, 0.2968, 0.4717, 0.3418, 0.4496, 0.3833, 0.4197, 0.4197, 0.3833, 0.4496, 0.3418, 0.4717, 0.0625, 0.5, 0.0625, 1.0, 0.03125, 1.0, 0.03125, 0.5, 0.03125, 0.5, 0.03125, 1.0, 0.0, 1.0, 0.0, 0.5, 0.75, 0.49, 0.7968, 0.4854, 0.8418, 0.4717, 0.8833, 0.4496, 0.9197, 0.4197, 0.9496, 0.3833, 0.9717, 0.3418, 0.9854, 0.2968, 0.99, 0.25, 0.9854, 0.2032, 0.9717, 0.1582, 0.9496, 0.1167, 0.9197, 0.08029, 0.8833, 0.05045, 0.8418, 0.02827, 0.7968, 0.01461, 0.75, 0.01, 0.7032, 0.01461, 0.6582, 0.02827, 0.6167, 0.05045, 0.5803, 0.08029, 0.5504, 0.1167, 0.5283, 0.1582, 0.5146, 0.2032, 0.51, 0.25, 0.5146, 0.2968, 0.5283, 0.3418, 0.5504, 0.3833, 0.5803, 0.4197, 0.6167, 0.4496, 0.6582, 0.4717, 0.7032, 0.4854])
me_cylinder_004.update()
me_cylinder_005 = bpy.data.meshes.new('Cylinder.005')
me_cylinder_005.from_pydata([(0.0, 1.0, -1.0), (0.0, 1.0, 21.76), (0.1951, 0.9808, -1.0), (0.1951, 0.9808, 21.76), (0.3827, 0.9239, -1.0), (0.3827, 0.9239, 21.76), (0.5556, 0.8315, -1.0), (0.5556, 0.8315, 21.76), (0.7071, 0.7071, -1.0), (0.7071, 0.7071, 21.76), (0.8315, 0.5556, -1.0), (0.8315, 0.5556, 21.76), (0.9239, 0.3827, -1.0), (0.9239, 0.3827, 21.76), (0.9808, 0.1951, -1.0), (0.9808, 0.1951, 21.76), (1.0, 0.0, -1.0), (1.0, 0.0, 21.76), (0.9808, -0.1951, -1.0), (0.9808, -0.1951, 21.76), (0.9239, -0.3827, -1.0), (0.9239, -0.3827, 21.76), (0.8315, -0.5556, -1.0), (0.8315, -0.5556, 21.76), (0.7071, -0.7071, -1.0), (0.7071, -0.7071, 21.76), (0.5556, -0.8315, -1.0), (0.5556, -0.8315, 21.76), (0.3827, -0.9239, -1.0), (0.3827, -0.9239, 21.76), (0.1951, -0.9808, -1.0), (0.1951, -0.9808, 21.76), (0.0, -1.0, -1.0), (0.0, -1.0, 21.76), (-0.1951, -0.9808, -1.0), (-0.1951, -0.9808, 21.76), (-0.3827, -0.9239, -1.0), (-0.3827, -0.9239, 21.76), (-0.5556, -0.8315, -1.0), (-0.5556, -0.8315, 21.76), (-0.7071, -0.7071, -1.0), (-0.7071, -0.7071, 21.76), (-0.8315, -0.5556, -1.0), (-0.8315, -0.5556, 21.76), (-0.9239, -0.3827, -1.0), (-0.9239, -0.3827, 21.76), (-0.9808, -0.1951, -1.0), (-0.9808, -0.1951, 21.76), (-1.0, 0.0, -1.0), (-1.0, 0.0, 21.76), (-0.9808, 0.1951, -1.0), (-0.9808, 0.1951, 21.76), (-0.9239, 0.3827, -1.0), (-0.9239, 0.3827, 21.76), (-0.8315, 0.5556, -1.0), (-0.8315, 0.5556, 21.76), (-0.7071, 0.7071, -1.0), (-0.7071, 0.7071, 21.76), (-0.5556, 0.8315, -1.0), (-0.5556, 0.8315, 21.76), (-0.3827, 0.9239, -1.0), (-0.3827, 0.9239, 21.76), (-0.1951, 0.9808, -1.0), (-0.1951, 0.9808, 21.76)], [], [(0, 1, 3, 2), (2, 3, 5, 4), (4, 5, 7, 6), (6, 7, 9, 8), (8, 9, 11, 10), (10, 11, 13, 12), (12, 13, 15, 14), (14, 15, 17, 16), (16, 17, 19, 18), (18, 19, 21, 20), (20, 21, 23, 22), (22, 23, 25, 24), (24, 25, 27, 26), (26, 27, 29, 28), (28, 29, 31, 30), (30, 31, 33, 32), (32, 33, 35, 34), (34, 35, 37, 36), (36, 37, 39, 38), (38, 39, 41, 40), (40, 41, 43, 42), (42, 43, 45, 44), (44, 45, 47, 46), (46, 47, 49, 48), (48, 49, 51, 50), (50, 51, 53, 52), (52, 53, 55, 54), (54, 55, 57, 56), (56, 57, 59, 58), (58, 59, 61, 60), (3, 1, 63, 61, 59, 57, 55, 53, 51, 49, 47, 45, 43, 41, 39, 37, 35, 33, 31, 29, 27, 25, 23, 21, 19, 17, 15, 13, 11, 9, 7, 5), (60, 61, 63, 62), (62, 63, 1, 0), (0, 2, 4, 6, 8, 10, 12, 14, 16, 18, 20, 22, 24, 26, 28, 30, 32, 34, 36, 38, 40, 42, 44, 46, 48, 50, 52, 54, 56, 58, 60, 62)])
_uv = me_cylinder_005.uv_layers.new(name='UVMap')
_uv.uv.foreach_set('vector', [1.0, 0.5, 1.0, 1.0, 0.9688, 1.0, 0.9688, 0.5, 0.9688, 0.5, 0.9688, 1.0, 0.9375, 1.0, 0.9375, 0.5, 0.9375, 0.5, 0.9375, 1.0, 0.9062, 1.0, 0.9062, 0.5, 0.9062, 0.5, 0.9062, 1.0, 0.875, 1.0, 0.875, 0.5, 0.875, 0.5, 0.875, 1.0, 0.8438, 1.0, 0.8438, 0.5, 0.8438, 0.5, 0.8438, 1.0, 0.8125, 1.0, 0.8125, 0.5, 0.8125, 0.5, 0.8125, 1.0, 0.7812, 1.0, 0.7812, 0.5, 0.7812, 0.5, 0.7812, 1.0, 0.75, 1.0, 0.75, 0.5, 0.75, 0.5, 0.75, 1.0, 0.7188, 1.0, 0.7188, 0.5, 0.7188, 0.5, 0.7188, 1.0, 0.6875, 1.0, 0.6875, 0.5, 0.6875, 0.5, 0.6875, 1.0, 0.6562, 1.0, 0.6562, 0.5, 0.6562, 0.5, 0.6562, 1.0, 0.625, 1.0, 0.625, 0.5, 0.625, 0.5, 0.625, 1.0, 0.5938, 1.0, 0.5938, 0.5, 0.5938, 0.5, 0.5938, 1.0, 0.5625, 1.0, 0.5625, 0.5, 0.5625, 0.5, 0.5625, 1.0, 0.5312, 1.0, 0.5312, 0.5, 0.5312, 0.5, 0.5312, 1.0, 0.5, 1.0, 0.5, 0.5, 0.5, 0.5, 0.5, 1.0, 0.4688, 1.0, 0.4688, 0.5, 0.4688, 0.5, 0.4688, 1.0, 0.4375, 1.0, 0.4375, 0.5, 0.4375, 0.5, 0.4375, 1.0, 0.4062, 1.0, 0.4062, 0.5, 0.4062, 0.5, 0.4062, 1.0, 0.375, 1.0, 0.375, 0.5, 0.375, 0.5, 0.375, 1.0, 0.3438, 1.0, 0.3438, 0.5, 0.3438, 0.5, 0.3438, 1.0, 0.3125, 1.0, 0.3125, 0.5, 0.3125, 0.5, 0.3125, 1.0, 0.2812, 1.0, 0.2812, 0.5, 0.2812, 0.5, 0.2812, 1.0, 0.25, 1.0, 0.25, 0.5, 0.25, 0.5, 0.25, 1.0, 0.2188, 1.0, 0.2188, 0.5, 0.2188, 0.5, 0.2188, 1.0, 0.1875, 1.0, 0.1875, 0.5, 0.1875, 0.5, 0.1875, 1.0, 0.1562, 1.0, 0.1562, 0.5, 0.1562, 0.5, 0.1562, 1.0, 0.125, 1.0, 0.125, 0.5, 0.125, 0.5, 0.125, 1.0, 0.09375, 1.0, 0.09375, 0.5, 0.09375, 0.5, 0.09375, 1.0, 0.0625, 1.0, 0.0625, 0.5, 0.2968, 0.4854, 0.25, 0.49, 0.2032, 0.4854, 0.1582, 0.4717, 0.1167, 0.4496, 0.08029, 0.4197, 0.05045, 0.3833, 0.02827, 0.3418, 0.01461, 0.2968, 0.01, 0.25, 0.01461, 0.2032, 0.02827, 0.1582, 0.05045, 0.1167, 0.08029, 0.08029, 0.1167, 0.05045, 0.1582, 0.02827, 0.2032, 0.01461, 0.25, 0.01, 0.2968, 0.01461, 0.3418, 0.02827, 0.3833, 0.05045, 0.4197, 0.08029, 0.4496, 0.1167, 0.4717, 0.1582, 0.4854, 0.2032, 0.49, 0.25, 0.4854, 0.2968, 0.4717, 0.3418, 0.4496, 0.3833, 0.4197, 0.4197, 0.3833, 0.4496, 0.3418, 0.4717, 0.0625, 0.5, 0.0625, 1.0, 0.03125, 1.0, 0.03125, 0.5, 0.03125, 0.5, 0.03125, 1.0, 0.0, 1.0, 0.0, 0.5, 0.75, 0.49, 0.7968, 0.4854, 0.8418, 0.4717, 0.8833, 0.4496, 0.9197, 0.4197, 0.9496, 0.3833, 0.9717, 0.3418, 0.9854, 0.2968, 0.99, 0.25, 0.9854, 0.2032, 0.9717, 0.1582, 0.9496, 0.1167, 0.9197, 0.08029, 0.8833, 0.05045, 0.8418, 0.02827, 0.7968, 0.01461, 0.75, 0.01, 0.7032, 0.01461, 0.6582, 0.02827, 0.6167, 0.05045, 0.5803, 0.08029, 0.5504, 0.1167, 0.5283, 0.1582, 0.5146, 0.2032, 0.51, 0.25, 0.5146, 0.2968, 0.5283, 0.3418, 0.5504, 0.3833, 0.5803, 0.4197, 0.6167, 0.4496, 0.6582, 0.4717, 0.7032, 0.4854])
me_cylinder_005.update()
me_cube_006 = bpy.data.meshes.new('Cube.006')
me_cube_006.from_pydata([(-1.0, -1.0, -1.0), (-1.0, -1.0, 1.0), (-1.0, 40.61, -1.0), (-1.0, 40.61, 1.0), (1.0, -1.0, -1.0), (1.0, -1.0, 1.0), (1.0, 40.61, -1.0), (1.0, 40.61, 1.0)], [], [(0, 1, 3, 2), (2, 3, 7, 6), (6, 7, 5, 4), (4, 5, 1, 0), (2, 6, 4, 0), (7, 3, 1, 5)])
_uv = me_cube_006.uv_layers.new(name='UVMap')
_uv.uv.foreach_set('vector', [0.375, 0.0, 0.625, 0.0, 0.625, 0.25, 0.375, 0.25, 0.375, 0.25, 0.625, 0.25, 0.625, 0.5, 0.375, 0.5, 0.375, 0.5, 0.625, 0.5, 0.625, 0.75, 0.375, 0.75, 0.375, 0.75, 0.625, 0.75, 0.625, 1.0, 0.375, 1.0, 0.125, 0.5, 0.375, 0.5, 0.375, 0.75, 0.125, 0.75, 0.625, 0.5, 0.875, 0.5, 0.875, 0.75, 0.625, 0.75])
me_cube_006.update()
me_cube_007 = bpy.data.meshes.new('Cube.007')
me_cube_007.from_pydata([(-1.0, -1.0, -1.0), (-1.0, -1.0, 1.0), (-1.0, 40.61, -1.0), (-1.0, 40.61, 1.0), (1.0, -1.0, -1.0), (1.0, -1.0, 1.0), (1.0, 40.61, -1.0), (1.0, 40.61, 1.0)], [], [(0, 1, 3, 2), (2, 3, 7, 6), (6, 7, 5, 4), (4, 5, 1, 0), (2, 6, 4, 0), (7, 3, 1, 5)])
_uv = me_cube_007.uv_layers.new(name='UVMap')
_uv.uv.foreach_set('vector', [0.375, 0.0, 0.625, 0.0, 0.625, 0.25, 0.375, 0.25, 0.375, 0.25, 0.625, 0.25, 0.625, 0.5, 0.375, 0.5, 0.375, 0.5, 0.625, 0.5, 0.625, 0.75, 0.375, 0.75, 0.375, 0.75, 0.625, 0.75, 0.625, 1.0, 0.375, 1.0, 0.125, 0.5, 0.375, 0.5, 0.375, 0.75, 0.125, 0.75, 0.625, 0.5, 0.875, 0.5, 0.875, 0.75, 0.625, 0.75])
me_cube_007.update()

# ---- objects
ob_camera = bpy.data.objects.new('Camera', cam_camera)
ob_sun = bpy.data.objects.new('Sun', light_sun)
ob_cube = bpy.data.objects.new('Cube', me_cube)
ob_cube_001 = bpy.data.objects.new('Cube.001', me_cube_002)
ob_cylinder = bpy.data.objects.new('Cylinder', me_cylinder_002)
ob_cylinder_001 = bpy.data.objects.new('Cylinder.001', me_cylinder_003)
ob_cylinder_002 = bpy.data.objects.new('Cylinder.002', me_cylinder_004)
ob_cylinder_003 = bpy.data.objects.new('Cylinder.003', me_cylinder_005)
ob_cube_002 = bpy.data.objects.new('Cube.002', me_cube_006)
ob_cube_003 = bpy.data.objects.new('Cube.003', me_cube_007)

# ---- transforms, parenting, visibility, modifiers, constraints
ob_camera.location = (0.29, -2.284, 3.138)
ob_camera.rotation_euler = (0.7854, 0.0, 0.0)
ob_camera.lock_rotations_4d = False
ob_camera.empty_display_type = 'ARROWS'
ob_camera.color = (0.0, 0.0, 0.0, 0.0)
ob_camera.display_type = 'WIRE'
ob_camera.lineart.crease_threshold = 0.0
ob_sun.location = (0.0, -0.691, 3.431)
ob_cube.location = (0.2804, 0.3498, 0.2809)
ob_cube.scale = (0.9274, 0.9274, 0.1953)
ob_cube_001.location = (0.2889, 0.3564, 1.169)
ob_cube_001.rotation_euler = (-5.069, -0.6387, 6.952)
ob_cube_001.scale = (0.2275, 0.2275, 0.2275)
ob_cylinder.location = (-0.5912, 1.209, 0.5068)
ob_cylinder.scale = (0.03503, 0.03503, 0.03503)
ob_cylinder_001.location = (1.151, 1.209, 0.5068)
ob_cylinder_001.scale = (0.03503, 0.03503, 0.03503)
ob_cylinder_002.location = (1.151, -0.512, 0.5068)
ob_cylinder_002.scale = (0.03503, 0.03503, 0.03503)
ob_cylinder_003.location = (-0.5723, -0.512, 0.5068)
ob_cylinder_003.scale = (0.03503, 0.03503, 0.03503)
ob_cube_002.location = (-0.5684, -0.5102, 1.286)
ob_cube_002.scale = (0.04306, 0.04306, 0.04306)
ob_cube_003.location = (1.143, -0.5102, 1.286)
ob_cube_003.scale = (0.04306, 0.04306, 0.04306)

# ---- collection membership
col_collection.objects.link(ob_camera)
col_collection.objects.link(ob_sun)
col_collection.objects.link(ob_cube)
col_collection.objects.link(ob_cube_001)
col_collection.objects.link(ob_cylinder)
col_collection.objects.link(ob_cylinder_001)
col_collection.objects.link(ob_cylinder_002)
col_collection.objects.link(ob_cylinder_003)
col_collection.objects.link(ob_cube_002)
col_collection.objects.link(ob_cube_003)

# ---- scene / render settings (as saved in the file)
scene.camera = ob_camera
scene.frame_start = 1; scene.frame_end = 250; scene.frame_set(5)
scene.render.engine = 'CYCLES'
scene.render.image_settings.compression = 0
scene.render.resolution_x = 1080
scene.render.film_transparent = True
scene.render.simplify_gpencil_antialiasing = False
scene.cycles.samples = 200
scene.cycles.sampling_pattern = 'TABULATED_SOBOL'
scene.cycles.adaptive_threshold = 0.001
scene.cycles.pixel_filter_type = 'BOX'
bpy.context.view_layer.update()
